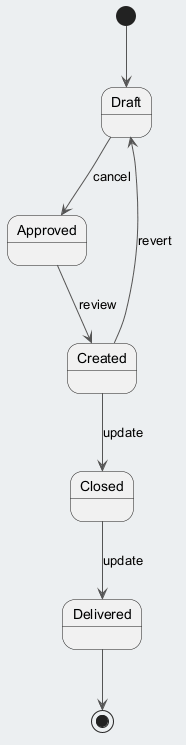

The diagram above was rendered by PlantUML. Its source (embedded in the PNG):
@startuml
skinparam backgroundColor #ECEFF1
skinparam classBackgroundColor #FFFFFF
skinparam classBorderColor #455A64
skinparam ArrowColor #555555
[*] --> Draft
Draft --> Approved : cancel
Approved --> Created : review
Created --> Closed : update
Closed --> Delivered : update
Created --> Draft : revert
Delivered --> [*]
@enduml